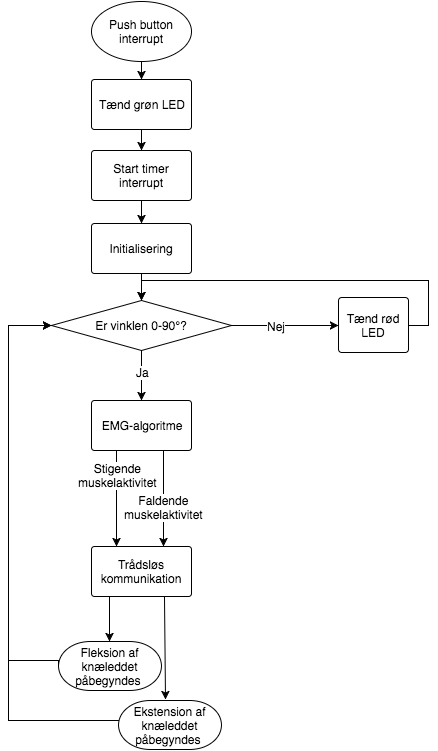

The diagram above was exported from draw.io. Its source (the exported page's mxGraphModel, read from the mxfile embedded in the PNG):
<mxGraphModel dx="554" dy="400" grid="1" gridSize="10" guides="1" tooltips="1" connect="1" arrows="1" fold="1" page="1" pageScale="1" pageWidth="240" pageHeight="335" background="#ffffff" math="0" shadow="0">
  <root>
    <mxCell id="0" />
    <mxCell id="1" parent="0" />
    <mxCell id="6fbb74e9cd4b3145-1" value="Push button interrupt" style="strokeWidth=1;html=1;shape=mxgraph.flowchart.start_1;whiteSpace=wrap;" vertex="1" parent="1">
      <mxGeometry x="363" y="25" width="100" height="60" as="geometry" />
    </mxCell>
    <mxCell id="6fbb74e9cd4b3145-2" value="Start timer interrupt" style="strokeWidth=1;html=1;shape=mxgraph.flowchart.process;whiteSpace=wrap;" vertex="1" parent="1">
      <mxGeometry x="363" y="174" width="100" height="50" as="geometry" />
    </mxCell>
    <mxCell id="6fbb74e9cd4b3145-3" value="Initialisering" style="strokeWidth=1;html=1;shape=mxgraph.flowchart.process;whiteSpace=wrap;" vertex="1" parent="1">
      <mxGeometry x="363" y="247" width="100" height="50" as="geometry" />
    </mxCell>
    <mxCell id="6fbb74e9cd4b3145-5" value="EMG-algoritme" style="strokeWidth=1;html=1;shape=mxgraph.flowchart.process;whiteSpace=wrap;" vertex="1" parent="1">
      <mxGeometry x="363" y="424" width="100" height="50" as="geometry" />
    </mxCell>
    <mxCell id="6fbb74e9cd4b3145-7" value="&lt;span&gt;Er vinklen 0-90°?&lt;/span&gt;" style="strokeWidth=1;html=1;shape=mxgraph.flowchart.decision;whiteSpace=wrap;" vertex="1" parent="1">
      <mxGeometry x="323" y="324" width="180" height="50" as="geometry" />
    </mxCell>
    <mxCell id="6fbb74e9cd4b3145-11" style="edgeStyle=orthogonalEdgeStyle;rounded=0;html=1;exitX=0.5;exitY=1;exitPerimeter=0;entryX=0.5;entryY=0;entryPerimeter=0;startSize=6;jettySize=auto;orthogonalLoop=1;" edge="1" parent="1" source="6fbb74e9cd4b3145-2" target="6fbb74e9cd4b3145-3">
      <mxGeometry relative="1" as="geometry" />
    </mxCell>
    <mxCell id="6fbb74e9cd4b3145-12" style="edgeStyle=orthogonalEdgeStyle;rounded=0;html=1;exitX=0.5;exitY=1;exitPerimeter=0;entryX=0.5;entryY=0;entryPerimeter=0;startSize=6;jettySize=auto;orthogonalLoop=1;" edge="1" parent="1" source="6fbb74e9cd4b3145-3" target="6fbb74e9cd4b3145-7">
      <mxGeometry relative="1" as="geometry" />
    </mxCell>
    <mxCell id="6fbb74e9cd4b3145-13" style="edgeStyle=orthogonalEdgeStyle;rounded=0;html=1;exitX=0.5;exitY=1;exitPerimeter=0;entryX=0.5;entryY=0;entryPerimeter=0;startSize=6;jettySize=auto;orthogonalLoop=1;" edge="1" parent="1" source="6fbb74e9cd4b3145-7" target="6fbb74e9cd4b3145-5">
      <mxGeometry relative="1" as="geometry" />
    </mxCell>
    <mxCell id="48d36bd6e864e8e6-7" value="Ja" style="text;html=1;resizable=0;points=[];align=center;verticalAlign=middle;labelBackgroundColor=#ffffff;" vertex="1" connectable="0" parent="6fbb74e9cd4b3145-13">
      <mxGeometry x="-0.16" y="1" relative="1" as="geometry">
        <mxPoint as="offset" />
      </mxGeometry>
    </mxCell>
    <mxCell id="48d36bd6e864e8e6-9" value="Trådsløs kommunikation" style="strokeWidth=1;html=1;shape=mxgraph.flowchart.process;whiteSpace=wrap;" vertex="1" parent="1">
      <mxGeometry x="363" y="570" width="100" height="50" as="geometry" />
    </mxCell>
    <mxCell id="48d36bd6e864e8e6-10" value="Fleksion af knæleddet påbegyndes&amp;nbsp;" style="strokeWidth=1;html=1;shape=mxgraph.flowchart.terminator;whiteSpace=wrap;" vertex="1" parent="1">
      <mxGeometry x="330" y="665" width="103" height="49" as="geometry" />
    </mxCell>
    <mxCell id="48d36bd6e864e8e6-15" style="edgeStyle=orthogonalEdgeStyle;rounded=0;html=1;exitX=0;exitY=0.5;exitPerimeter=0;entryX=0;entryY=0.5;entryPerimeter=0;startSize=6;jettySize=auto;orthogonalLoop=1;" edge="1" parent="1" source="48d36bd6e864e8e6-10" target="6fbb74e9cd4b3145-7">
      <mxGeometry relative="1" as="geometry">
        <Array as="points">
          <mxPoint x="280" y="684" />
          <mxPoint x="280" y="349" />
        </Array>
      </mxGeometry>
    </mxCell>
    <mxCell id="44e6c0a66bacbe1f-1" value="Tænd rød LED" style="strokeWidth=1;html=1;shape=mxgraph.flowchart.process;whiteSpace=wrap;fillColor=#ffffff;gradientColor=#FFFFFF;" vertex="1" parent="1">
      <mxGeometry x="610" y="321" width="70" height="55" as="geometry" />
    </mxCell>
    <mxCell id="44e6c0a66bacbe1f-2" style="edgeStyle=orthogonalEdgeStyle;rounded=0;html=1;exitX=1;exitY=0.5;exitPerimeter=0;entryX=0;entryY=0.5;entryPerimeter=0;startSize=6;jettySize=auto;orthogonalLoop=1;" edge="1" parent="1" source="6fbb74e9cd4b3145-7" target="44e6c0a66bacbe1f-1">
      <mxGeometry relative="1" as="geometry">
        <mxPoint x="503" y="349" as="sourcePoint" />
        <mxPoint x="740" y="349" as="targetPoint" />
      </mxGeometry>
    </mxCell>
    <mxCell id="44e6c0a66bacbe1f-3" value="Nej" style="text;html=1;resizable=0;points=[];align=center;verticalAlign=middle;labelBackgroundColor=#ffffff;" vertex="1" connectable="0" parent="44e6c0a66bacbe1f-2">
      <mxGeometry x="-0.3731" y="-3" relative="1" as="geometry">
        <mxPoint x="10" y="-3" as="offset" />
      </mxGeometry>
    </mxCell>
    <mxCell id="44e6c0a66bacbe1f-4" value="" style="endArrow=classic;html=1;entryX=0.25;entryY=0;entryPerimeter=0;exitX=0.25;exitY=1.08;exitPerimeter=0;" edge="1" parent="1">
      <mxGeometry width="50" height="50" relative="1" as="geometry">
        <mxPoint x="388" y="474" as="sourcePoint" />
        <mxPoint x="388" y="570" as="targetPoint" />
      </mxGeometry>
    </mxCell>
    <mxCell id="44e6c0a66bacbe1f-6" value="Stigende&lt;div&gt;muskelaktivitet&lt;/div&gt;" style="text;html=1;resizable=0;points=[];align=center;verticalAlign=middle;labelBackgroundColor=#ffffff;" vertex="1" connectable="0" parent="44e6c0a66bacbe1f-4">
      <mxGeometry x="-0.4792" y="1" relative="1" as="geometry">
        <mxPoint y="-1" as="offset" />
      </mxGeometry>
    </mxCell>
    <mxCell id="44e6c0a66bacbe1f-5" value="" style="endArrow=classic;html=1;entryX=0.25;entryY=0;entryPerimeter=0;exitX=0.25;exitY=1.08;exitPerimeter=0;" edge="1" parent="1">
      <mxGeometry x="435" y="474" width="50" height="50" as="geometry">
        <mxPoint x="435" y="474" as="sourcePoint" />
        <mxPoint x="435" y="570" as="targetPoint" />
      </mxGeometry>
    </mxCell>
    <mxCell id="44e6c0a66bacbe1f-8" value="&lt;span&gt;Faldende&lt;/span&gt;&lt;div&gt;muskelaktivitet&lt;/div&gt;" style="text;html=1;resizable=0;points=[];align=center;verticalAlign=middle;labelBackgroundColor=#ffffff;" vertex="1" connectable="0" parent="44e6c0a66bacbe1f-5">
      <mxGeometry relative="1" as="geometry">
        <mxPoint y="8" as="offset" />
      </mxGeometry>
    </mxCell>
    <mxCell id="44e6c0a66bacbe1f-11" value="" style="endArrow=classic;html=1;entryX=0.5;entryY=0;entryPerimeter=0;" edge="1" parent="1">
      <mxGeometry width="50" height="50" relative="1" as="geometry">
        <mxPoint x="381" y="620" as="sourcePoint" />
        <mxPoint x="381" y="665" as="targetPoint" />
      </mxGeometry>
    </mxCell>
    <mxCell id="44e6c0a66bacbe1f-12" value="" style="endArrow=classic;html=1;entryX=0.5;entryY=0;entryPerimeter=0;exitX=0.73;exitY=1.04;exitPerimeter=0;" edge="1" parent="1">
      <mxGeometry width="50" height="50" relative="1" as="geometry">
        <mxPoint x="436" y="621" as="sourcePoint" />
        <mxPoint x="437" y="723" as="targetPoint" />
      </mxGeometry>
    </mxCell>
    <mxCell id="44e6c0a66bacbe1f-14" style="edgeStyle=orthogonalEdgeStyle;rounded=0;html=1;exitX=0;exitY=0.5;exitPerimeter=0;entryX=0;entryY=0.5;entryPerimeter=0;startSize=6;jettySize=auto;orthogonalLoop=1;" edge="1" parent="1" target="6fbb74e9cd4b3145-7">
      <mxGeometry relative="1" as="geometry">
        <Array as="points">
          <mxPoint x="280" y="744" />
          <mxPoint x="280" y="349" />
        </Array>
        <mxPoint x="394" y="749" as="sourcePoint" />
      </mxGeometry>
    </mxCell>
    <mxCell id="51bbb40fea0181f-4" value="Ekstension af knæleddet påbegyndes&amp;nbsp;" style="strokeWidth=1;html=1;shape=mxgraph.flowchart.terminator;whiteSpace=wrap;" vertex="1" parent="1">
      <mxGeometry x="390" y="724" width="103" height="49" as="geometry" />
    </mxCell>
    <mxCell id="1ef0cd755c5d375-3" style="edgeStyle=orthogonalEdgeStyle;rounded=0;html=1;exitX=1;exitY=0.5;exitPerimeter=0;entryX=0.5;entryY=0;entryPerimeter=0;startSize=6;jettySize=auto;orthogonalLoop=1;" edge="1" parent="1" source="44e6c0a66bacbe1f-1" target="6fbb74e9cd4b3145-7">
      <mxGeometry relative="1" as="geometry">
        <Array as="points">
          <mxPoint x="700" y="349" />
          <mxPoint x="700" y="304" />
          <mxPoint x="413" y="304" />
        </Array>
      </mxGeometry>
    </mxCell>
    <mxCell id="1ef0cd755c5d375-4" value="Tænd grøn LED" style="strokeWidth=1;html=1;shape=mxgraph.flowchart.process;whiteSpace=wrap;" vertex="1" parent="1">
      <mxGeometry x="363" y="103" width="100" height="50" as="geometry" />
    </mxCell>
    <mxCell id="1ef0cd755c5d375-5" style="edgeStyle=orthogonalEdgeStyle;rounded=0;html=1;exitX=0.5;exitY=1;exitPerimeter=0;entryX=0.5;entryY=0;entryPerimeter=0;startSize=6;jettySize=auto;orthogonalLoop=1;" edge="1" parent="1" source="6fbb74e9cd4b3145-1" target="1ef0cd755c5d375-4">
      <mxGeometry relative="1" as="geometry" />
    </mxCell>
    <mxCell id="1ef0cd755c5d375-6" style="edgeStyle=orthogonalEdgeStyle;rounded=0;html=1;exitX=0.5;exitY=1;exitPerimeter=0;entryX=0.5;entryY=0;entryPerimeter=0;startSize=6;jettySize=auto;orthogonalLoop=1;" edge="1" parent="1" source="1ef0cd755c5d375-4" target="6fbb74e9cd4b3145-2">
      <mxGeometry relative="1" as="geometry" />
    </mxCell>
  </root>
</mxGraphModel>